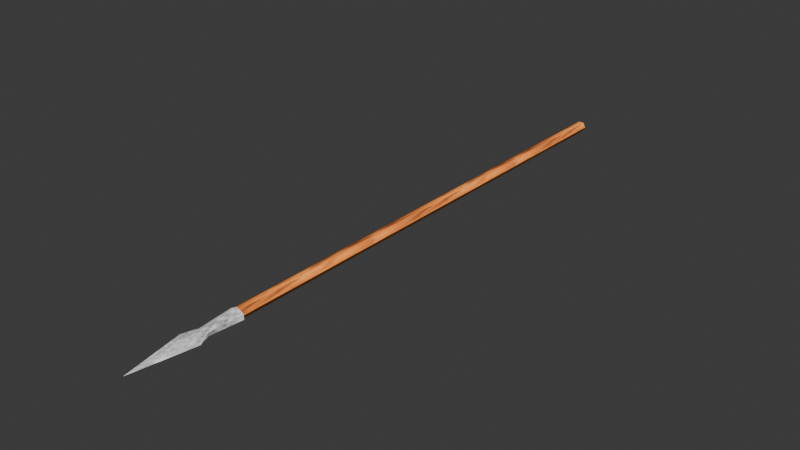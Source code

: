 # Source: spear.blend  (saved by Blender 5.2.45; exported with 4.5.12 LTS)
import bpy
from mathutils import Matrix  # noqa: F401  (used for matrix-valued properties, if any)

bpy.ops.wm.read_factory_settings(use_empty=True)
scene = bpy.context.scene
scene.name = 'Scene'

# ---- images (referenced by path relative to the original .blend; pixels are not part of the script)
import os
ASSET_DIR = os.environ.get("B2B_ASSET_DIR", "")  # directory of the original .blend (textures are referenced by path, not embedded)
HERE = os.path.dirname(os.path.abspath(__file__))  # packed textures are extracted next to this script under _unpacked/

def load_image(name, relpath, width, height, colorspace="sRGB"):
    """Load a texture the original file referenced (path relative to the .blend, or extracted next to this script)."""
    p = next((c for c in (os.path.join(HERE, relpath), os.path.join(ASSET_DIR, relpath)) if relpath and os.path.exists(c)), "")
    if p:
        img = bpy.data.images.load(p, check_existing=True)
        img.name = name
    else:  # same state as the original file: an image datablock whose file is absent (Cycles renders it pink)
        img = bpy.data.images.new(name, width, height)
        img.source = "FILE"
        img.filepath = "//" + (relpath or name)
    img.colorspace_settings.name = colorspace
    return img
img_metal_wood_png = load_image('metal-wood.png', '_unpacked/metal-wood.e505146f.png', 64, 64, 'sRGB')
img_metal_wood_specular_png = load_image('metal-wood_specular.png', '_unpacked/metal-wood_specular.89277e36.png', 64, 64, 'Non-Color')

# ---- materials (node trees are filled in below, after node groups)
mat_material_001 = bpy.data.materials.new('Material.001')
mat_material_001.roughness = 0.01084
mat_material_001.specular_intensity = 0.0

# ---- material node trees
mat_material_001.use_nodes = True; mat_material_001.node_tree.nodes.clear()
_N = mat_material_001.node_tree.nodes; _L = mat_material_001.node_tree.links
n0 = _N.new('ShaderNodeBsdfPrincipled'); n0.name = 'Principled BSDF'; n0.location = (0, 300)
n0.inputs[2].default_value = 0.01084
n0.inputs[10].default_value = 0.005
n0.inputs[27].default_value = (0.8, 0.8, 0.8, 1.0)
n1 = _N.new('ShaderNodeOutputMaterial'); n1.name = 'Material Output'; n1.location = (280, 300)
n2 = _N.new('ShaderNodeTexImage'); n2.name = 'Image Texture'; n2.location = (-480, 300)
n2.image = img_metal_wood_png
n3 = _N.new('ShaderNodeTexImage'); n3.name = 'Image Texture.001'; n3.location = (-480, 0)
n3.image = img_metal_wood_specular_png
n4 = _N.new('ShaderNodeMixRGB'); n4.name = 'InventoryBrightness'; n4.location = (-250, 450)
n4.label = 'Brighter wood and steel'
n4.blend_type = 'MULTIPLY'
n4.inputs[0].default_value = 1.0
n4.inputs[2].default_value = (3.0, 3.0, 3.0, 1.0)
_L.new(n2.outputs[1], n0.inputs[4])
_L.new(n3.outputs[0], n0.inputs[13])
_L.new(n0.outputs[0], n1.inputs[0])
_L.new(n2.outputs[0], n4.inputs[1])
_L.new(n4.outputs[0], n0.inputs[0])
n1.is_active_output = True

# ---- world
world_world = bpy.data.worlds.new('World'); scene.world = world_world
world_world.use_nodes = True; world_world.node_tree.nodes.clear()
_N = world_world.node_tree.nodes; _L = world_world.node_tree.links
n0 = _N.new('ShaderNodeOutputWorld'); n0.name = 'World Output'; n0.location = (200, 100)
n1 = _N.new('ShaderNodeBackground'); n1.name = 'Background'; n1.location = (-200, 100)
n1.inputs[0].default_value = (0.05088, 0.05088, 0.05088, 1.0)
_L.new(n1.outputs[0], n0.inputs[0])
n0.is_active_output = True
world_world.color = (0.05088, 0.05088, 0.05088)
world_world.sun_shadow_jitter_overblur = 0.0

# ---- meshes
me_cylinder_002 = bpy.data.meshes.new('Cylinder.002')
me_cylinder_002.from_pydata([(3.368e-08, 0.02, -1.133), (3.368e-08, 0.02, 0.7561), (0.01732, 0.01, -1.133), (0.01732, 0.01, 0.7561), (0.01732, -0.01, -1.133), (0.01732, -0.01, 0.7561), (3.193e-08, -0.02, -1.133), (3.193e-08, -0.02, 0.7561), (-0.01732, -0.01, -1.133), (-0.01732, -0.01, 0.7561), (-0.01732, 0.01, -1.133), (-0.01732, 0.01, 0.7561), (4.113e-08, 1.454e-07, 1.152), (-0.01165, 1.454e-07, 0.8701), (0.01165, 1.454e-07, 0.8701), (4.113e-08, 0.04359, 0.9203), (0.006145, 0.01821, 0.8701), (4.113e-08, -0.04359, 0.9203), (0.006145, -0.01821, 0.8701), (-0.006145, 0.01821, 0.8701), (-0.006145, -0.01821, 0.8701), (-0.02404, 1.454e-07, 0.7427), (0.02404, 1.454e-07, 0.7427), (0.009139, 0.02708, 0.7427), (0.009139, -0.02708, 0.7427), (-0.009139, 0.02708, 0.7427), (-0.009139, -0.02708, 0.7427)], [], [(0, 1, 3, 2), (2, 3, 5, 4), (4, 5, 7, 6), (6, 7, 9, 8), (3, 1, 11, 9, 7, 5), (8, 9, 11, 10), (10, 11, 1, 0), (0, 2, 4, 6, 8, 10), (14, 18, 24, 22), (19, 15, 16), (16, 15, 12, 14), (20, 17, 12, 13), (14, 12, 17, 18), (18, 17, 20), (13, 12, 15, 19), (13, 19, 25, 21), (21, 22, 24, 26), (25, 23, 22, 21), (16, 14, 22, 23), (19, 16, 23, 25), (20, 13, 21, 26), (18, 20, 26, 24)])
me_cylinder_002.polygons.foreach_set('use_smooth', [True] * 22)
_k = set([(0, 1), (0, 2), (0, 10), (1, 3), (1, 11), (2, 4), (3, 5), (4, 5), (4, 6), (5, 7), (6, 8), (7, 9), (8, 10), (9, 11), (12, 15), (12, 17), (15, 16), (15, 19), (16, 23), (17, 18), (17, 20), (18, 24), (19, 25), (20, 26), (21, 25), (21, 26), (22, 23), (22, 24), (23, 25), (24, 26)])
me_cylinder_002.attributes.new('sharp_edge', 'BOOLEAN', 'EDGE').data.foreach_set('value', [ (min(e.vertices), max(e.vertices)) in _k for e in me_cylinder_002.edges])
_uv = me_cylinder_002.uv_layers.new(name='UVMap')
_uv.uv.foreach_set('vector', [0.899, -0.5889, 0.899, 1.754, 0.8276, 1.754, 0.8276, -0.5889, 0.8276, -0.5889, 0.8276, 1.754, 0.7561, 1.754, 0.7561, -0.5889, 0.7561, -0.5889, 0.7561, 1.754, 0.6847, 1.754, 0.6847, -0.5889, 0.6847, -0.5889, 0.6847, 1.754, 0.6133, 1.754, 0.6133, -0.5889, 0.8276, 1.754, 0.899, 1.754, 0.9704, 1.754, 1.042, 1.754, 0.6847, 1.754, 0.7561, 1.754, 0.6133, -0.5889, 0.6133, 1.754, 0.5419, 1.754, 0.5419, -0.5889, 0.9704, -0.5889, 0.9704, 1.754, 0.899, 1.754, 0.899, -0.5889, 0.899, -0.5889, 0.8276, -0.5889, 0.7561, -0.5889, 0.6847, -0.5889, 0.6133, -0.5889, 0.9704, -0.5889, 0.1944, 0.3416, 0.1234, 0.3383, 0.1527, 0.003906, 0.2439, 0.0075, 0.1837, 0.2379, 0.2091, 0.05859, 0.2344, 0.2379, 0.2716, 0.3463, 0.35, 0.5238, 0.09169, 1.004, 0.1944, 0.3416, 0.2763, 0.3424, 0.3547, 0.5199, 0.09638, 1.0, 0.1991, 0.3377, 0.1944, 0.3416, 0.09169, 1.004, -0.004685, 0.5045, 0.1234, 0.3383, 0.1162, 0.2379, 0.1416, 0.05859, 0.1669, 0.2379, 0.1991, 0.3377, 0.09638, 1.0, 0.0, 0.5006, 0.1281, 0.3344, 0.1991, 0.3377, 0.1281, 0.3344, 0.1574, 0.0, 0.2486, 0.003594, 0.2428, 0.09475, 0.3984, 0.1454, 0.302, 0.1816, 0.2428, 0.1623, 0.3393, 0.05859, 0.3984, 0.07786, 0.3984, 0.1454, 0.2428, 0.09475, 0.2716, 0.3463, 0.1944, 0.3416, 0.2439, 0.0075, 0.35, 0.01464, 0.1837, 0.2379, 0.2344, 0.2379, 0.2428, 0.5665, 0.1753, 0.5665, 0.2763, 0.3424, 0.1991, 0.3377, 0.2486, 0.003594, 0.3547, 0.01073, 0.1162, 0.2379, 0.1669, 0.2379, 0.1753, 0.5665, 0.1078, 0.5665])
me_cylinder_002.materials.append(mat_material_001)
me_cylinder_002.update()
me_cylinder_002.normals_split_custom_set([tuple(v) for v in zip(*[iter([0.5, 0.866, 0.0, 0.5, 0.866, 0.0, 0.866, 0.5, 0.0, 0.866, 0.5, 0.0, 0.866, 0.5, 0.0, 0.866, 0.5, 0.0, 1.0, 0.0, 0.0, 1.0, 0.0, 0.0, 0.5, -0.866, 0.0, 0.5, -0.866, 0.0, -8.763e-08, -1.0, 0.0, -8.763e-08, -1.0, 0.0, -8.763e-08, -1.0, 0.0, -8.763e-08, -1.0, 0.0, -0.866, -0.5, 0.0, -0.866, -0.5, 0.0, 1.344e-06, 0.0, 1.0, 1.344e-06, 0.0, 1.0, 1.344e-06, 0.0, 1.0, 1.344e-06, 0.0, 1.0, 1.344e-06, 0.0, 1.0, 1.344e-06, 0.0, 1.0, -0.866, -0.5, 0.0, -0.866, -0.5, 0.0, -0.866, 0.5, 0.0, -0.866, 0.5, 0.0, -0.866, 0.5, 0.0, -0.866, 0.5, 0.0, -0.5, 0.866, 0.0, -0.5, 0.866, 0.0, 0.0, 0.0, -1.0, 0.0, 0.0, -1.0, 0.0, 0.0, -1.0, 0.0, 0.0, -1.0, 0.0, 0.0, -1.0, 0.0, 0.0, -1.0, 0.9984, -2.001e-08, 0.05569, 0.9509, -0.3054, 0.05066, 0.9096, -0.4098, 0.06918, 0.9971, 0.0, 0.07584, 0.0, 0.9825, -0.1862, 0.0, 0.8925, -0.451, 0.0, 0.9825, -0.1862, 0.9509, 0.3054, 0.05066, 0.9749, 0.2196, 0.03546, 0.9993, -3.006e-08, 0.03635, 0.9984, -2.001e-08, 0.05569, -0.9509, -0.3054, 0.05066, -0.9749, -0.2196, 0.03546, -0.9993, 3.006e-08, 0.03635, -0.9984, 2.001e-08, 0.05569, 0.9984, -2.001e-08, 0.05569, 0.9993, -3.006e-08, 0.03635, 0.9749, -0.2196, 0.03546, 0.9509, -0.3054, 0.05066, 0.0, -0.9825, -0.1862, 0.0, -0.8925, -0.451, 0.0, -0.9825, -0.1862, -0.9984, 2.001e-08, 0.05569, -0.9993, 3.006e-08, 0.03635, -0.9749, 0.2196, 0.03546, -0.9509, 0.3054, 0.05066, -0.9984, 2.001e-08, 0.05569, -0.9509, 0.3054, 0.05066, -0.9096, 0.4098, 0.06918, -0.9971, 0.0, 0.07584, 0.0, 0.0, -1.0, 0.0, 0.0, -1.0, 0.0, 0.0, -1.0, 0.0, 0.0, -1.0, 0.0, 0.0, -1.0, 0.0, 0.0, -1.0, 0.0, 0.0, -1.0, 0.0, 0.0, -1.0, 0.9509, 0.3054, 0.05066, 0.9984, -2.001e-08, 0.05569, 0.9971, 0.0, 0.07584, 0.9096, 0.4098, 0.06918, 0.0, 0.9825, -0.1862, 0.0, 0.9825, -0.1862, 0.0, 0.9976, 0.06943, 0.0, 0.9976, 0.06943, -0.9509, -0.3054, 0.05066, -0.9984, 2.001e-08, 0.05569, -0.9971, 0.0, 0.07584, -0.9096, -0.4098, 0.06918, 0.0, -0.9825, -0.1862, 0.0, -0.9825, -0.1862, 0.0, -0.9976, 0.06943, 0.0, -0.9976, 0.06943])] * 3)])
me_plane_001 = bpy.data.meshes.new('Plane.001')
me_plane_001.from_pydata([(-1.0, -1.0, 0.0), (1.0, -1.0, 0.0), (-1.0, 1.0, 0.0), (1.0, 1.0, 0.0)], [], [(0, 1, 3, 2)])
_uv = me_plane_001.uv_layers.new(name='UVMap')
_uv.uv.foreach_set('vector', [0.0, 0.0, 1.0, 0.0, 1.0, 1.0, 0.0, 1.0])
me_plane_001.update()

# ---- objects
ob_spear = bpy.data.objects.new('Spear', me_cylinder_002)
ob_plane = bpy.data.objects.new('Plane', me_plane_001)

# ---- transforms, parenting, visibility, modifiers, constraints
ob_spear.location = (1.49e-08, 3.553e-15, 8.882e-16)
ob_spear.rotation_euler = (-4.712, 1.571, 0.0)
ob_spear.scale = (0.337, 0.337, 0.337)
ob_plane.location = (0.0, 0.0, 0.0)
ob_plane.scale = (0.5, 0.5, 0.5)
ob_plane.hide_render = True

# ---- collection membership
scene.collection.objects.link(ob_spear)
scene.collection.objects.link(ob_plane)

# ---- scene / render settings (as saved in the file)
scene.frame_start = 1; scene.frame_end = 250; scene.frame_set(1)
scene.render.engine = 'BLENDER_EEVEE_NEXT'
scene.render.bake_bias = 0.0
scene.render.bake_samples = 0
scene.render.compositor_device = 'GPU'
scene.eevee.use_volume_custom_range = False
scene.eevee.fast_gi_thickness_near = 0.1
scene.eevee.fast_gi_thickness_far = 0.0
scene.eevee.ray_tracing_options.screen_trace_thickness = 0.1
bpy.context.view_layer.update()

# ---- added for rendering (the .blend has no active camera and no usable light): camera, sun
cam_auto = bpy.data.cameras.new('AutoCamera')
cam_auto.lens = 50.0
cam_auto.sensor_width = 36.0
cam_auto.clip_end = 1000.0
ob_auto_camera = bpy.data.objects.new('AutoCamera', cam_auto)
scene.collection.objects.link(ob_auto_camera)
ob_auto_camera.location = (0.71327, -0.85902, 0.570616)
ob_auto_camera.rotation_euler = (1.09748, -7.21219e-08, 0.694738)
scene.camera = ob_auto_camera
light_auto_sun = bpy.data.lights.new('AutoSun', 'SUN')
light_auto_sun.energy = 3.0
light_auto_sun.angle = 0.0523599
ob_auto_sun = bpy.data.objects.new('AutoSun', light_auto_sun)
scene.collection.objects.link(ob_auto_sun)
ob_auto_sun.rotation_euler = (0.872665, 0.174533, 0.523599)
bpy.context.view_layer.update()
